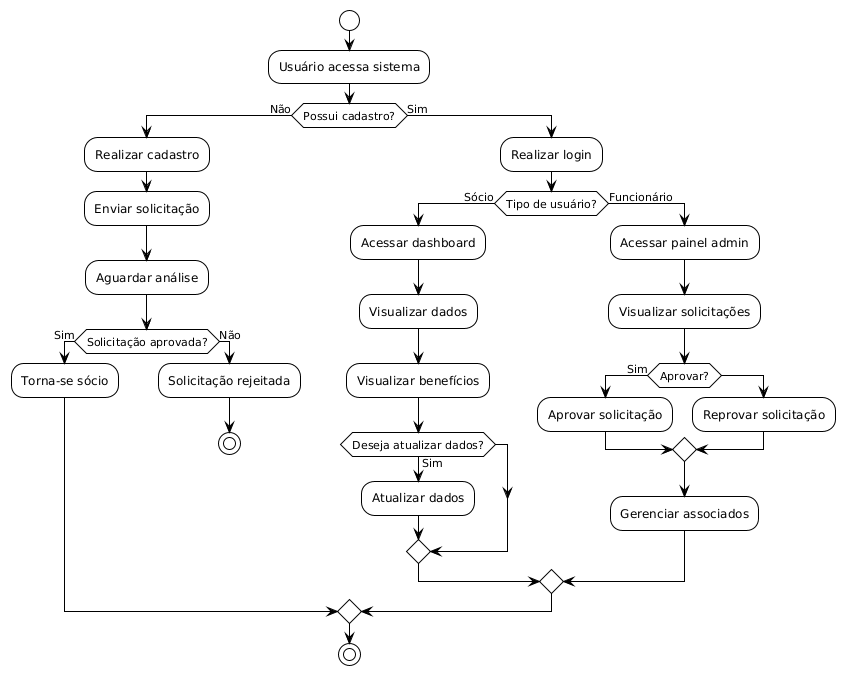

The diagram above was rendered by PlantUML. Its source (embedded in the PNG):
@startuml
!theme plain
skinparam backgroundColor #FFFFFF
skinparam shadowing false

start

:Usuário acessa sistema;

if (Possui cadastro?) then (Não)

  :Realizar cadastro;
  :Enviar solicitação;
  :Aguardar análise;

  if (Solicitação aprovada?) then (Sim)
    :Torna-se sócio;
  else (Não)
    :Solicitação rejeitada;
    stop
  endif

else (Sim)

  :Realizar login;

  if (Tipo de usuário?) then (Sócio)

    :Acessar dashboard;
    :Visualizar dados;
    :Visualizar benefícios;

    if (Deseja atualizar dados?) then (Sim)
      :Atualizar dados;
    endif

  else (Funcionário)

    :Acessar painel admin;
    :Visualizar solicitações;

    if (Aprovar?) then (Sim)
      :Aprovar solicitação;
    else
      :Reprovar solicitação;
    endif

    :Gerenciar associados;

  endif

endif

stop
@enduml